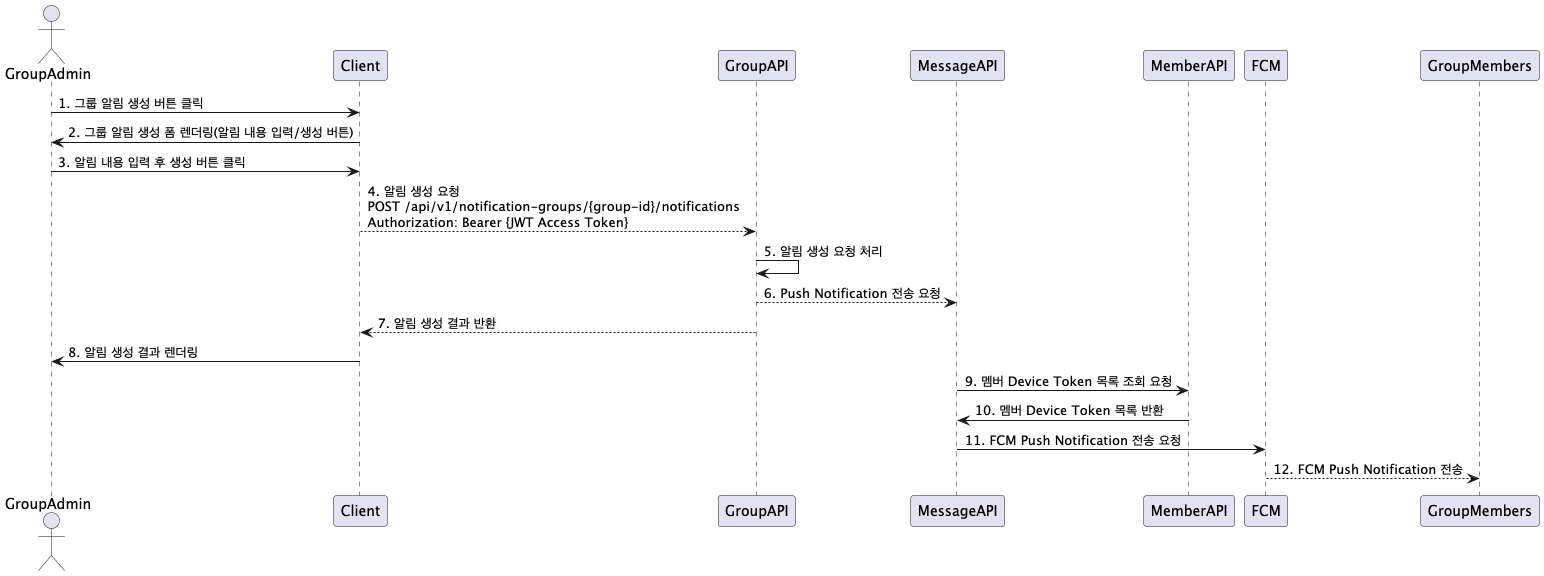

The diagram above was rendered by PlantUML. Its source (embedded in the PNG):
@startuml

actor GroupAdmin
GroupAdmin -> Client: 1. 그룹 알림 생성 버튼 클릭
Client -> GroupAdmin: 2. 그룹 알림 생성 폼 렌더링(알림 내용 입력/생성 버튼)
GroupAdmin -> Client: 3. 알림 내용 입력 후 생성 버튼 클릭
Client --> GroupAPI: 4. 알림 생성 요청\nPOST /api/v1/notification-groups/{group-id}/notifications\nAuthorization: Bearer {JWT Access Token}
GroupAPI -> GroupAPI : 5. 알림 생성 요청 처리
GroupAPI --> MessageAPI : 6. Push Notification 전송 요청
GroupAPI --> Client: 7. 알림 생성 결과 반환
Client -> GroupAdmin: 8. 알림 생성 결과 렌더링
MessageAPI -> MemberAPI : 9. 멤버 Device Token 목록 조회 요청
MemberAPI -> MessageAPI: 10. 멤버 Device Token 목록 반환
MessageAPI -> FCM: 11. FCM Push Notification 전송 요청
FCM --> GroupMembers: 12. FCM Push Notification 전송

@enduml